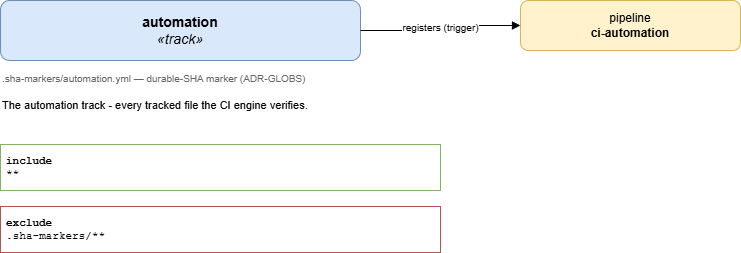

The diagram above was exported from draw.io. Its source (the exported page's mxGraphModel, read from the mxfile embedded in the PNG):
<mxGraphModel dx="768" dy="272" grid="1" gridSize="10" guides="1" tooltips="1" connect="1" arrows="1" fold="1" page="1" pageScale="1" pageWidth="1169" pageHeight="826" math="0" shadow="0">
  <root>
    <mxCell id="0" />
    <mxCell id="1" parent="0" />
    <mxCell id="title" value="&lt;b&gt;automation&lt;/b&gt;&lt;br&gt;&lt;i&gt;&amp;#171;track&amp;#187;&lt;/i&gt;" style="rounded=1;whiteSpace=wrap;html=1;fontSize=14;fillColor=#dae8fc;strokeColor=#6c8ebf;" parent="1" vertex="1">
      <mxGeometry x="40" y="40" width="360" height="60" as="geometry" />
    </mxCell>
    <mxCell id="marker" value=".sha-markers/automation.yml &amp;#8212; durable-SHA marker (ADR-GLOBS)" style="text;html=1;align=left;verticalAlign=top;fontSize=10;fontColor=#666666;" parent="1" vertex="1">
      <mxGeometry x="40" y="106" width="360" height="20" as="geometry" />
    </mxCell>
    <mxCell id="description" value="The automation track - every tracked file the CI engine verifies." style="text;html=1;whiteSpace=wrap;align=left;verticalAlign=top;fontSize=11;" parent="1" vertex="1">
      <mxGeometry x="40" y="132" width="440" height="40" as="geometry" />
    </mxCell>
    <mxCell id="include" value="&lt;b&gt;include&lt;/b&gt;&lt;br&gt;**" style="rounded=0;whiteSpace=wrap;html=1;align=left;verticalAlign=top;fontFamily=Courier New;fontSize=11;spacing=6; fillColor=#f8fff8;strokeColor=#82b366;" parent="1" vertex="1">
      <mxGeometry x="40" y="184" width="440" height="46" as="geometry" />
    </mxCell>
    <mxCell id="exclude" value="&lt;b&gt;exclude&lt;/b&gt;&lt;br&gt;.sha-markers/**" style="rounded=0;whiteSpace=wrap;html=1;align=left;verticalAlign=top;fontFamily=Courier New;fontSize=11;spacing=6; fillColor=#fff8f8;strokeColor=#b85450;" parent="1" vertex="1">
      <mxGeometry x="40" y="246" width="440" height="46" as="geometry" />
    </mxCell>
    <mxCell id="pipeline" value="pipeline&lt;br&gt;&lt;b&gt;ci-automation&lt;/b&gt;" style="rounded=1;whiteSpace=wrap;html=1;fillColor=#fff2cc;strokeColor=#d6b656;" parent="1" vertex="1">
      <mxGeometry x="560" y="40" width="220" height="50" as="geometry" />
    </mxCell>
    <mxCell id="edge-pipeline" value="registers (trigger)" style="edgeStyle=orthogonalEdgeStyle;rounded=1;html=1;fontSize=10;endArrow=block;" parent="1" source="title" target="pipeline" edge="1">
      <mxGeometry relative="1" as="geometry" />
    </mxCell>
  </root>
</mxGraphModel>